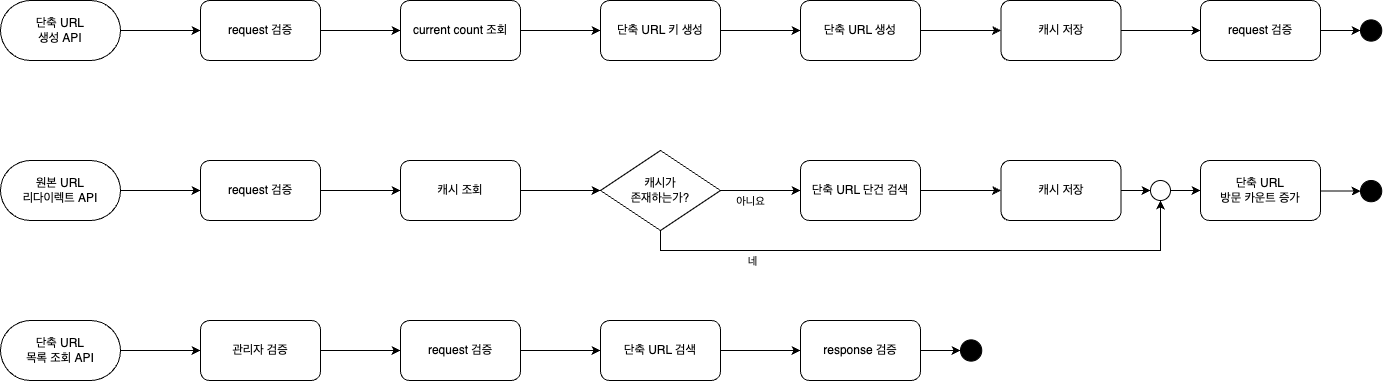

The diagram above was exported from draw.io. Its source (the exported page's mxGraphModel, read from the mxfile embedded in the PNG):
<mxGraphModel dx="1837" dy="8" grid="1" gridSize="10" guides="1" tooltips="1" connect="1" arrows="1" fold="1" page="1" pageScale="1" pageWidth="827" pageHeight="1169" math="0" shadow="0">
  <root>
    <mxCell id="0" />
    <mxCell id="1" parent="0" />
    <mxCell id="tMLw43wXqgix61lZoGhL-8" value="단축 URL&lt;div&gt;생성 API&lt;/div&gt;" style="rounded=1;whiteSpace=wrap;html=1;arcSize=50;" parent="1" vertex="1">
      <mxGeometry x="120" y="1200" width="120" height="60" as="geometry" />
    </mxCell>
    <mxCell id="tMLw43wXqgix61lZoGhL-9" value="request 검증" style="rounded=1;whiteSpace=wrap;html=1;" parent="1" vertex="1">
      <mxGeometry x="320" y="1200" width="120" height="60" as="geometry" />
    </mxCell>
    <mxCell id="tMLw43wXqgix61lZoGhL-10" value="current count 조회" style="rounded=1;whiteSpace=wrap;html=1;" parent="1" vertex="1">
      <mxGeometry x="520" y="1200" width="120" height="60" as="geometry" />
    </mxCell>
    <mxCell id="tMLw43wXqgix61lZoGhL-11" value="단축 URL 키 생성" style="rounded=1;whiteSpace=wrap;html=1;" parent="1" vertex="1">
      <mxGeometry x="720" y="1200" width="120" height="60" as="geometry" />
    </mxCell>
    <mxCell id="tMLw43wXqgix61lZoGhL-12" value="단축 URL 생성" style="rounded=1;whiteSpace=wrap;html=1;" parent="1" vertex="1">
      <mxGeometry x="920" y="1200" width="120" height="60" as="geometry" />
    </mxCell>
    <mxCell id="tMLw43wXqgix61lZoGhL-13" value="캐시 저장" style="rounded=1;whiteSpace=wrap;html=1;" parent="1" vertex="1">
      <mxGeometry x="1120.5" y="1200" width="120" height="60" as="geometry" />
    </mxCell>
    <mxCell id="tMLw43wXqgix61lZoGhL-14" value="request 검증" style="rounded=1;whiteSpace=wrap;html=1;" parent="1" vertex="1">
      <mxGeometry x="1320" y="1200" width="120" height="60" as="geometry" />
    </mxCell>
    <mxCell id="tMLw43wXqgix61lZoGhL-16" value="" style="endArrow=classic;html=1;rounded=0;" parent="1" source="tMLw43wXqgix61lZoGhL-8" target="tMLw43wXqgix61lZoGhL-9" edge="1">
      <mxGeometry width="50" height="50" relative="1" as="geometry">
        <mxPoint x="160" y="1670" as="sourcePoint" />
        <mxPoint x="210" y="1620" as="targetPoint" />
      </mxGeometry>
    </mxCell>
    <mxCell id="tMLw43wXqgix61lZoGhL-17" value="" style="endArrow=classic;html=1;rounded=0;" parent="1" source="tMLw43wXqgix61lZoGhL-9" target="tMLw43wXqgix61lZoGhL-10" edge="1">
      <mxGeometry width="50" height="50" relative="1" as="geometry">
        <mxPoint x="190" y="1260" as="sourcePoint" />
        <mxPoint x="190" y="1320" as="targetPoint" />
      </mxGeometry>
    </mxCell>
    <mxCell id="tMLw43wXqgix61lZoGhL-18" value="" style="endArrow=classic;html=1;rounded=0;" parent="1" source="tMLw43wXqgix61lZoGhL-10" target="tMLw43wXqgix61lZoGhL-11" edge="1">
      <mxGeometry width="50" height="50" relative="1" as="geometry">
        <mxPoint x="168.06" y="1455" as="sourcePoint" />
        <mxPoint x="149.9954838709678" y="1735" as="targetPoint" />
      </mxGeometry>
    </mxCell>
    <mxCell id="tMLw43wXqgix61lZoGhL-19" value="" style="endArrow=classic;html=1;rounded=0;" parent="1" source="tMLw43wXqgix61lZoGhL-11" target="tMLw43wXqgix61lZoGhL-12" edge="1">
      <mxGeometry width="50" height="50" relative="1" as="geometry">
        <mxPoint x="190" y="1590" as="sourcePoint" />
        <mxPoint x="190" y="1560" as="targetPoint" />
      </mxGeometry>
    </mxCell>
    <mxCell id="tMLw43wXqgix61lZoGhL-20" value="" style="endArrow=classic;html=1;rounded=0;" parent="1" source="tMLw43wXqgix61lZoGhL-12" target="tMLw43wXqgix61lZoGhL-13" edge="1">
      <mxGeometry width="50" height="50" relative="1" as="geometry">
        <mxPoint x="190" y="1620" as="sourcePoint" />
        <mxPoint x="190" y="1685" as="targetPoint" />
      </mxGeometry>
    </mxCell>
    <mxCell id="tMLw43wXqgix61lZoGhL-21" value="" style="endArrow=classic;html=1;rounded=0;" parent="1" source="tMLw43wXqgix61lZoGhL-13" target="tMLw43wXqgix61lZoGhL-14" edge="1">
      <mxGeometry width="50" height="50" relative="1" as="geometry">
        <mxPoint x="160" y="1700" as="sourcePoint" />
        <mxPoint x="210" y="1650" as="targetPoint" />
      </mxGeometry>
    </mxCell>
    <mxCell id="tMLw43wXqgix61lZoGhL-22" value="" style="endArrow=classic;html=1;rounded=0;" parent="1" source="tMLw43wXqgix61lZoGhL-14" target="DvB3A7C2W7MvGGu7Sd-N-1" edge="1">
      <mxGeometry width="50" height="50" relative="1" as="geometry">
        <mxPoint x="190" y="1860" as="sourcePoint" />
        <mxPoint x="1520" y="1230" as="targetPoint" />
      </mxGeometry>
    </mxCell>
    <mxCell id="tMLw43wXqgix61lZoGhL-23" value="원본 URL&lt;div&gt;리다이렉트 API&lt;/div&gt;" style="rounded=1;whiteSpace=wrap;html=1;arcSize=50;" parent="1" vertex="1">
      <mxGeometry x="120" y="1360" width="120" height="60" as="geometry" />
    </mxCell>
    <mxCell id="tMLw43wXqgix61lZoGhL-24" value="request 검증" style="rounded=1;whiteSpace=wrap;html=1;" parent="1" vertex="1">
      <mxGeometry x="320" y="1360" width="120" height="60" as="geometry" />
    </mxCell>
    <mxCell id="tMLw43wXqgix61lZoGhL-25" value="캐시 조회" style="rounded=1;whiteSpace=wrap;html=1;" parent="1" vertex="1">
      <mxGeometry x="520" y="1360" width="120" height="60" as="geometry" />
    </mxCell>
    <mxCell id="tMLw43wXqgix61lZoGhL-31" value="" style="endArrow=classic;html=1;rounded=0;" parent="1" source="tMLw43wXqgix61lZoGhL-23" target="tMLw43wXqgix61lZoGhL-24" edge="1">
      <mxGeometry width="50" height="50" relative="1" as="geometry">
        <mxPoint x="160" y="1830" as="sourcePoint" />
        <mxPoint x="210" y="1780" as="targetPoint" />
      </mxGeometry>
    </mxCell>
    <mxCell id="tMLw43wXqgix61lZoGhL-32" value="" style="endArrow=classic;html=1;rounded=0;" parent="1" source="tMLw43wXqgix61lZoGhL-24" target="tMLw43wXqgix61lZoGhL-25" edge="1">
      <mxGeometry width="50" height="50" relative="1" as="geometry">
        <mxPoint x="190" y="1420" as="sourcePoint" />
        <mxPoint x="190" y="1480" as="targetPoint" />
      </mxGeometry>
    </mxCell>
    <mxCell id="tMLw43wXqgix61lZoGhL-33" value="" style="endArrow=classic;html=1;rounded=0;" parent="1" source="tMLw43wXqgix61lZoGhL-25" target="tMLw43wXqgix61lZoGhL-38" edge="1">
      <mxGeometry width="50" height="50" relative="1" as="geometry">
        <mxPoint x="168.06" y="1615" as="sourcePoint" />
        <mxPoint x="180" y="1709.9999999999998" as="targetPoint" />
      </mxGeometry>
    </mxCell>
    <mxCell id="tMLw43wXqgix61lZoGhL-38" value="캐시가&lt;div&gt;존재하는가?&lt;/div&gt;" style="rhombus;whiteSpace=wrap;html=1;" parent="1" vertex="1">
      <mxGeometry x="720" y="1350" width="120" height="80" as="geometry" />
    </mxCell>
    <mxCell id="tMLw43wXqgix61lZoGhL-39" value="단축 URL 단건 검색" style="rounded=1;whiteSpace=wrap;html=1;" parent="1" vertex="1">
      <mxGeometry x="920" y="1360" width="120" height="60" as="geometry" />
    </mxCell>
    <mxCell id="tMLw43wXqgix61lZoGhL-40" value="" style="endArrow=classic;html=1;rounded=0;" parent="1" source="tMLw43wXqgix61lZoGhL-38" target="tMLw43wXqgix61lZoGhL-39" edge="1">
      <mxGeometry width="50" height="50" relative="1" as="geometry">
        <mxPoint x="180" y="1880" as="sourcePoint" />
        <mxPoint x="230" y="1830" as="targetPoint" />
      </mxGeometry>
    </mxCell>
    <mxCell id="tMLw43wXqgix61lZoGhL-41" value="아니요" style="edgeLabel;html=1;align=center;verticalAlign=middle;resizable=0;points=[];" parent="tMLw43wXqgix61lZoGhL-40" connectable="0" vertex="1">
      <mxGeometry x="0.0194" y="2" relative="1" as="geometry">
        <mxPoint x="-12" y="12" as="offset" />
      </mxGeometry>
    </mxCell>
    <mxCell id="tMLw43wXqgix61lZoGhL-42" value="캐시 저장" style="rounded=1;whiteSpace=wrap;html=1;" parent="1" vertex="1">
      <mxGeometry x="1120.5" y="1360" width="120" height="60" as="geometry" />
    </mxCell>
    <mxCell id="tMLw43wXqgix61lZoGhL-43" value="" style="endArrow=classic;html=1;rounded=0;" parent="1" source="tMLw43wXqgix61lZoGhL-39" target="tMLw43wXqgix61lZoGhL-42" edge="1">
      <mxGeometry width="50" height="50" relative="1" as="geometry">
        <mxPoint x="50" y="2010" as="sourcePoint" />
        <mxPoint x="100" y="1960" as="targetPoint" />
      </mxGeometry>
    </mxCell>
    <mxCell id="tMLw43wXqgix61lZoGhL-44" value="단축 URL&lt;div&gt;방문 카운트 증가&lt;/div&gt;" style="rounded=1;whiteSpace=wrap;html=1;" parent="1" vertex="1">
      <mxGeometry x="1320" y="1360" width="120" height="60" as="geometry" />
    </mxCell>
    <mxCell id="tMLw43wXqgix61lZoGhL-45" value="" style="endArrow=classic;html=1;rounded=0;" parent="1" source="tMLw43wXqgix61lZoGhL-42" target="tMLw43wXqgix61lZoGhL-47" edge="1">
      <mxGeometry width="50" height="50" relative="1" as="geometry">
        <mxPoint x="50" y="2100" as="sourcePoint" />
        <mxPoint x="180" y="2080" as="targetPoint" />
      </mxGeometry>
    </mxCell>
    <mxCell id="tMLw43wXqgix61lZoGhL-46" value="" style="endArrow=classic;html=1;rounded=0;" parent="1" source="tMLw43wXqgix61lZoGhL-38" target="tMLw43wXqgix61lZoGhL-47" edge="1">
      <mxGeometry width="50" height="50" relative="1" as="geometry">
        <mxPoint x="50" y="2100" as="sourcePoint" />
        <mxPoint x="180" y="2050" as="targetPoint" />
        <Array as="points">
          <mxPoint x="780" y="1450" />
          <mxPoint x="1280" y="1450" />
        </Array>
      </mxGeometry>
    </mxCell>
    <mxCell id="tMLw43wXqgix61lZoGhL-73" value="네" style="edgeLabel;html=1;align=center;verticalAlign=middle;resizable=0;points=[];" parent="tMLw43wXqgix61lZoGhL-46" connectable="0" vertex="1">
      <mxGeometry x="-0.052" relative="1" as="geometry">
        <mxPoint x="-160" y="10" as="offset" />
      </mxGeometry>
    </mxCell>
    <mxCell id="tMLw43wXqgix61lZoGhL-47" value="" style="ellipse;whiteSpace=wrap;html=1;aspect=fixed;" parent="1" vertex="1">
      <mxGeometry x="1270" y="1380" width="20" height="20" as="geometry" />
    </mxCell>
    <mxCell id="tMLw43wXqgix61lZoGhL-49" value="" style="endArrow=classic;html=1;rounded=0;" parent="1" source="tMLw43wXqgix61lZoGhL-47" target="tMLw43wXqgix61lZoGhL-44" edge="1">
      <mxGeometry width="50" height="50" relative="1" as="geometry">
        <mxPoint x="90" y="2140" as="sourcePoint" />
        <mxPoint x="140" y="2090" as="targetPoint" />
      </mxGeometry>
    </mxCell>
    <mxCell id="tMLw43wXqgix61lZoGhL-55" value="" style="endArrow=classic;html=1;rounded=0;" parent="1" source="tMLw43wXqgix61lZoGhL-44" target="DvB3A7C2W7MvGGu7Sd-N-2" edge="1">
      <mxGeometry width="50" height="50" relative="1" as="geometry">
        <mxPoint x="-10" y="2150" as="sourcePoint" />
        <mxPoint x="1520" y="1390" as="targetPoint" />
      </mxGeometry>
    </mxCell>
    <mxCell id="tMLw43wXqgix61lZoGhL-56" value="단축 URL&lt;div&gt;목록 조회 API&lt;/div&gt;" style="rounded=1;whiteSpace=wrap;html=1;arcSize=50;" parent="1" vertex="1">
      <mxGeometry x="120" y="1520" width="120" height="60" as="geometry" />
    </mxCell>
    <mxCell id="tMLw43wXqgix61lZoGhL-57" value="관리자 검증" style="rounded=1;whiteSpace=wrap;html=1;" parent="1" vertex="1">
      <mxGeometry x="320" y="1520" width="120" height="60" as="geometry" />
    </mxCell>
    <mxCell id="tMLw43wXqgix61lZoGhL-58" value="request 검증" style="rounded=1;whiteSpace=wrap;html=1;" parent="1" vertex="1">
      <mxGeometry x="520" y="1520" width="120" height="60" as="geometry" />
    </mxCell>
    <mxCell id="tMLw43wXqgix61lZoGhL-59" value="단축 URL 검색" style="rounded=1;whiteSpace=wrap;html=1;" parent="1" vertex="1">
      <mxGeometry x="720" y="1520" width="120" height="60" as="geometry" />
    </mxCell>
    <mxCell id="tMLw43wXqgix61lZoGhL-62" value="response 검증" style="rounded=1;whiteSpace=wrap;html=1;" parent="1" vertex="1">
      <mxGeometry x="920" y="1520" width="120" height="60" as="geometry" />
    </mxCell>
    <mxCell id="tMLw43wXqgix61lZoGhL-64" value="" style="endArrow=classic;html=1;rounded=0;" parent="1" source="tMLw43wXqgix61lZoGhL-56" target="tMLw43wXqgix61lZoGhL-57" edge="1">
      <mxGeometry width="50" height="50" relative="1" as="geometry">
        <mxPoint x="160" y="1990" as="sourcePoint" />
        <mxPoint x="210" y="1940" as="targetPoint" />
      </mxGeometry>
    </mxCell>
    <mxCell id="tMLw43wXqgix61lZoGhL-65" value="" style="endArrow=classic;html=1;rounded=0;" parent="1" source="tMLw43wXqgix61lZoGhL-57" target="tMLw43wXqgix61lZoGhL-58" edge="1">
      <mxGeometry width="50" height="50" relative="1" as="geometry">
        <mxPoint x="190" y="1580" as="sourcePoint" />
        <mxPoint x="190" y="1640" as="targetPoint" />
      </mxGeometry>
    </mxCell>
    <mxCell id="tMLw43wXqgix61lZoGhL-66" value="" style="endArrow=classic;html=1;rounded=0;" parent="1" source="tMLw43wXqgix61lZoGhL-58" target="tMLw43wXqgix61lZoGhL-59" edge="1">
      <mxGeometry width="50" height="50" relative="1" as="geometry">
        <mxPoint x="168.05999999999995" y="1775" as="sourcePoint" />
        <mxPoint x="149.99548387096775" y="2055" as="targetPoint" />
      </mxGeometry>
    </mxCell>
    <mxCell id="tMLw43wXqgix61lZoGhL-67" value="" style="endArrow=classic;html=1;rounded=0;" parent="1" source="tMLw43wXqgix61lZoGhL-59" target="tMLw43wXqgix61lZoGhL-62" edge="1">
      <mxGeometry width="50" height="50" relative="1" as="geometry">
        <mxPoint x="190" y="1910" as="sourcePoint" />
        <mxPoint x="180" y="2000" as="targetPoint" />
      </mxGeometry>
    </mxCell>
    <mxCell id="DvB3A7C2W7MvGGu7Sd-N-1" value="" style="ellipse;whiteSpace=wrap;html=1;aspect=fixed;fillColor=#000000;" vertex="1" parent="1">
      <mxGeometry x="1480" y="1219.38" width="21.25" height="21.25" as="geometry" />
    </mxCell>
    <mxCell id="DvB3A7C2W7MvGGu7Sd-N-2" value="" style="ellipse;whiteSpace=wrap;html=1;aspect=fixed;fillColor=#000000;" vertex="1" parent="1">
      <mxGeometry x="1480" y="1380" width="21.25" height="21.25" as="geometry" />
    </mxCell>
    <mxCell id="DvB3A7C2W7MvGGu7Sd-N-4" value="" style="endArrow=classic;html=1;rounded=0;" edge="1" parent="1" source="tMLw43wXqgix61lZoGhL-62" target="DvB3A7C2W7MvGGu7Sd-N-3">
      <mxGeometry width="50" height="50" relative="1" as="geometry">
        <mxPoint x="1040" y="1550" as="sourcePoint" />
        <mxPoint x="1120.5" y="1550" as="targetPoint" />
      </mxGeometry>
    </mxCell>
    <mxCell id="DvB3A7C2W7MvGGu7Sd-N-3" value="" style="ellipse;whiteSpace=wrap;html=1;aspect=fixed;fillColor=#000000;" vertex="1" parent="1">
      <mxGeometry x="1080" y="1539.3799999999999" width="21.25" height="21.25" as="geometry" />
    </mxCell>
  </root>
</mxGraphModel>